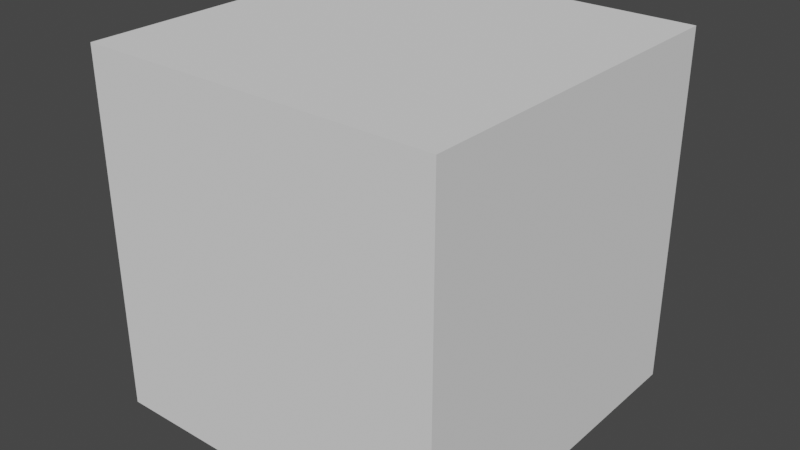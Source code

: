 # Source: D6.blend  (saved by Blender 3.4.6; exported with 4.5.12 LTS)
import bpy
from mathutils import Matrix  # noqa: F401  (used for matrix-valued properties, if any)

bpy.ops.wm.read_factory_settings(use_empty=True)
scene = bpy.context.scene
scene.name = 'Scene'

# ---- collections
col_collection = bpy.data.collections.new('Collection'); scene.collection.children.link(col_collection)

# ---- world
world_world = bpy.data.worlds.new('World'); scene.world = world_world
world_world.use_nodes = True; world_world.node_tree.nodes.clear()
_N = world_world.node_tree.nodes; _L = world_world.node_tree.links
n0 = _N.new('ShaderNodeOutputWorld'); n0.name = 'World Output'; n0.location = (300, 300)
n1 = _N.new('ShaderNodeBackground'); n1.name = 'Background'; n1.location = (10, 300)
n1.inputs[0].default_value = (0.05088, 0.05088, 0.05088, 1.0)
_L.new(n1.outputs[0], n0.inputs[0])
n0.is_active_output = True
world_world.color = (0.05088, 0.05088, 0.05088)
world_world.use_sun_shadow = False
world_world.sun_shadow_jitter_overblur = 0.0

# ---- meshes
me_cube_002 = bpy.data.meshes.new('Cube.002')
me_cube_002.from_pydata([(-1.0, -1.0, -1.0), (-1.0, -1.0, 1.0), (-1.0, 1.0, -1.0), (-1.0, 1.0, 1.0), (1.0, -1.0, -1.0), (1.0, -1.0, 1.0), (1.0, 1.0, -1.0), (1.0, 1.0, 1.0)], [], [(0, 1, 3, 2), (2, 3, 7, 6), (6, 7, 5, 4), (4, 5, 1, 0), (2, 6, 4, 0), (7, 3, 1, 5)])
_uv = me_cube_002.uv_layers.new(name='UVMap')
_uv.uv.foreach_set('vector', [0.5, 0.9999, 0.25, 0.9999, 0.25, 0.75, 0.5, 0.75, 0.5, 0.75, 0.25, 0.75, 0.25, 0.5, 0.5, 0.5, 0.5, 0.5, 0.25, 0.5, 0.25, 0.25, 0.5, 0.25, 0.5, 0.25, 0.25, 0.25, 0.25, 8.655e-05, 0.5, 8.655e-05, 0.75, 0.5, 0.5, 0.5, 0.5, 0.25, 0.75, 0.25, 0.25, 0.5, 8.661e-05, 0.5, 8.661e-05, 0.25, 0.25, 0.25])
me_cube_002.materials.append(None)
me_cube_002.update()

# ---- objects
ob_cube = bpy.data.objects.new('Cube', me_cube_002)

# ---- transforms, parenting, visibility, modifiers, constraints
ob_cube.location = (0.0, 0.0, 0.0)

# ---- collection membership
col_collection.objects.link(ob_cube)

# ---- scene / render settings (as saved in the file)
scene.frame_start = 1; scene.frame_end = 250; scene.frame_set(1)
scene.render.engine = 'BLENDER_EEVEE_NEXT'
scene.cycles.sampling_pattern = 'TABULATED_SOBOL'
scene.cycles.use_light_tree = False
scene.view_settings.view_transform = 'Filmic'
bpy.context.view_layer.update()

# ---- added for rendering (the .blend has no active camera and no usable light): camera, sun
cam_auto = bpy.data.cameras.new('AutoCamera')
cam_auto.lens = 50.0
cam_auto.sensor_width = 36.0
cam_auto.clip_end = 1000.0
ob_auto_camera = bpy.data.objects.new('AutoCamera', cam_auto)
scene.collection.objects.link(ob_auto_camera)
ob_auto_camera.location = (3.20507, -3.84609, 2.56406)
ob_auto_camera.rotation_euler = (1.09748, -7.21219e-08, 0.694738)
scene.camera = ob_auto_camera
light_auto_sun = bpy.data.lights.new('AutoSun', 'SUN')
light_auto_sun.energy = 3.0
light_auto_sun.angle = 0.0523599
ob_auto_sun = bpy.data.objects.new('AutoSun', light_auto_sun)
scene.collection.objects.link(ob_auto_sun)
ob_auto_sun.rotation_euler = (0.872665, 0.174533, 0.523599)
bpy.context.view_layer.update()
